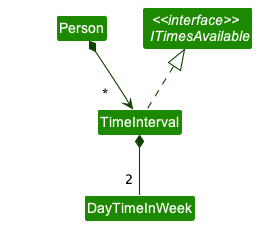

The diagram above was rendered by PlantUML. Its source (embedded in the PNG):
@startuml
!include style.puml
skinparam arrowThickness 1.1
skinparam arrowColor UI_COLOR_T4
skinparam classBackgroundColor UI_COLOR

class Person
class TimeInterval
class DayTimeInWeek
interface "<<interface>> \n ITimesAvailable"

"<<interface>> \n ITimesAvailable" <|.. TimeInterval
Person *--> "                        *" TimeInterval
TimeInterval *-- "2 " DayTimeInWeek

interface "<<interface>> \n ITimesAvailable" {
isAvailable(DayTimeInWeek)
}

@enduml